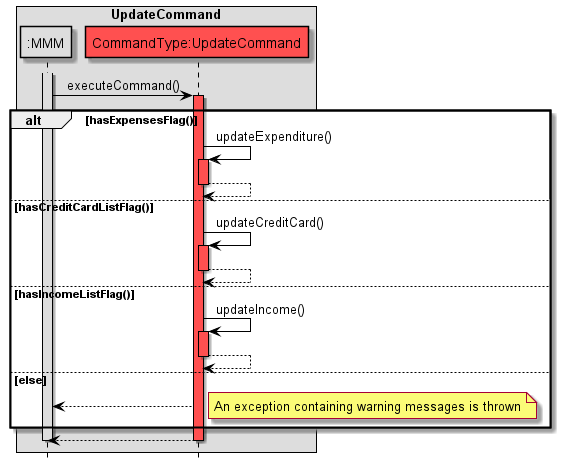

The diagram above was rendered by PlantUML. Its source (embedded in the PNG):
@startuml
!include Style.puml

hide footbox
skinparam sequenceMessageAlign center

skinparam sequence {
ArrowColor black
participantBorderColor black
LifelineBorderColor black
boxBorderColor black
}

box UpdateCommand
participant ":MMM" as MMM MMM_COLOUR
participant "CommandType:UpdateCommand" as C COMMANDS_COLOUR
end box

activate MMM MMM_COLOUR
MMM -> C: executeCommand()
activate C COMMANDS_COLOUR

alt hasExpensesFlag()
C -> C: updateExpenditure()
activate C COMMANDS_COLOUR
C --> C
deactivate C

else hasCreditCardListFlag()
C -> C: updateCreditCard()
activate C COMMANDS_COLOUR
C --> C
deactivate C

else hasIncomeListFlag()
C -> C: updateIncome()
activate C COMMANDS_COLOUR
C --> C
deactivate C

else else
C --> MMM
note right
An exception containing warning messages is thrown
end note

end
C --> MMM
deactivate C
deactivate MMM

@enduml